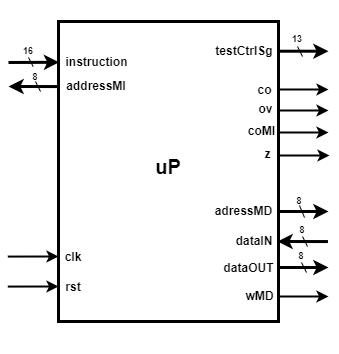

The diagram above was exported from draw.io. Its source (the exported page's mxGraphModel, read from the mxfile embedded in the PNG):
<mxGraphModel dx="981" dy="528" grid="1" gridSize="10" guides="1" tooltips="1" connect="1" arrows="1" fold="1" page="1" pageScale="1" pageWidth="850" pageHeight="1100" math="0" shadow="0">
  <root>
    <mxCell id="0" />
    <mxCell id="1" parent="0" />
    <mxCell id="O2FYbFloYX_bYvxr0oDy-49" value="" style="rounded=0;whiteSpace=wrap;html=1;strokeWidth=3;strokeColor=#FFFFFF;" vertex="1" parent="1">
      <mxGeometry x="220" y="100" width="320" height="350" as="geometry" />
    </mxCell>
    <mxCell id="O2FYbFloYX_bYvxr0oDy-2" value="" style="rounded=0;whiteSpace=wrap;html=1;direction=south;strokeWidth=3;" vertex="1" parent="1">
      <mxGeometry x="270" y="120" width="220" height="300" as="geometry" />
    </mxCell>
    <mxCell id="O2FYbFloYX_bYvxr0oDy-3" value="" style="endArrow=classic;html=1;entryX=0.136;entryY=0.997;entryDx=0;entryDy=0;entryPerimeter=0;strokeWidth=3;" edge="1" parent="1" target="O2FYbFloYX_bYvxr0oDy-2">
      <mxGeometry width="50" height="50" relative="1" as="geometry">
        <mxPoint x="220" y="161" as="sourcePoint" />
        <mxPoint x="500" y="250" as="targetPoint" />
      </mxGeometry>
    </mxCell>
    <mxCell id="O2FYbFloYX_bYvxr0oDy-4" value="&lt;b&gt;instruction&lt;/b&gt;" style="text;html=1;strokeColor=none;fillColor=none;align=center;verticalAlign=middle;whiteSpace=wrap;rounded=0;strokeWidth=3;" vertex="1" parent="1">
      <mxGeometry x="276" y="153" width="65" height="14" as="geometry" />
    </mxCell>
    <mxCell id="O2FYbFloYX_bYvxr0oDy-7" value="" style="endArrow=classic;html=1;exitX=0.323;exitY=0.998;exitDx=0;exitDy=0;exitPerimeter=0;strokeWidth=3;" edge="1" parent="1">
      <mxGeometry width="50" height="50" relative="1" as="geometry">
        <mxPoint x="270.44000000000005" y="185.06000000000006" as="sourcePoint" />
        <mxPoint x="220" y="185" as="targetPoint" />
      </mxGeometry>
    </mxCell>
    <mxCell id="O2FYbFloYX_bYvxr0oDy-8" value="&lt;b&gt;addressMI&lt;/b&gt;" style="text;html=1;strokeColor=none;fillColor=none;align=center;verticalAlign=middle;whiteSpace=wrap;rounded=0;strokeWidth=3;" vertex="1" parent="1">
      <mxGeometry x="278" y="176" width="60" height="16" as="geometry" />
    </mxCell>
    <mxCell id="O2FYbFloYX_bYvxr0oDy-9" value="" style="endArrow=classic;html=1;entryX=0.136;entryY=0.997;entryDx=0;entryDy=0;entryPerimeter=0;strokeWidth=2;" edge="1" parent="1">
      <mxGeometry width="50" height="50" relative="1" as="geometry">
        <mxPoint x="219.34" y="355.08000000000004" as="sourcePoint" />
        <mxPoint x="270.00000000000006" y="355" as="targetPoint" />
      </mxGeometry>
    </mxCell>
    <mxCell id="O2FYbFloYX_bYvxr0oDy-10" value="" style="endArrow=classic;html=1;entryX=0.136;entryY=0.997;entryDx=0;entryDy=0;entryPerimeter=0;strokeWidth=2;" edge="1" parent="1">
      <mxGeometry width="50" height="50" relative="1" as="geometry">
        <mxPoint x="219.33999999999992" y="385.08000000000004" as="sourcePoint" />
        <mxPoint x="270" y="385" as="targetPoint" />
      </mxGeometry>
    </mxCell>
    <mxCell id="O2FYbFloYX_bYvxr0oDy-12" value="&lt;b&gt;clk&lt;/b&gt;" style="text;html=1;strokeColor=none;fillColor=none;align=center;verticalAlign=middle;whiteSpace=wrap;rounded=0;strokeWidth=3;" vertex="1" parent="1">
      <mxGeometry x="270" y="345" width="30" height="20" as="geometry" />
    </mxCell>
    <mxCell id="O2FYbFloYX_bYvxr0oDy-13" value="&lt;b&gt;rst&lt;/b&gt;" style="text;html=1;strokeColor=none;fillColor=none;align=center;verticalAlign=middle;whiteSpace=wrap;rounded=0;strokeWidth=3;" vertex="1" parent="1">
      <mxGeometry x="265" y="375" width="40" height="20" as="geometry" />
    </mxCell>
    <mxCell id="O2FYbFloYX_bYvxr0oDy-14" value="" style="endArrow=classic;html=1;strokeWidth=3;" edge="1" parent="1">
      <mxGeometry width="50" height="50" relative="1" as="geometry">
        <mxPoint x="490" y="149.71" as="sourcePoint" />
        <mxPoint x="540" y="149.71" as="targetPoint" />
      </mxGeometry>
    </mxCell>
    <mxCell id="O2FYbFloYX_bYvxr0oDy-15" value="" style="endArrow=classic;html=1;strokeWidth=2;" edge="1" parent="1">
      <mxGeometry width="50" height="50" relative="1" as="geometry">
        <mxPoint x="490" y="188.00000000000003" as="sourcePoint" />
        <mxPoint x="540" y="188" as="targetPoint" />
      </mxGeometry>
    </mxCell>
    <mxCell id="O2FYbFloYX_bYvxr0oDy-17" value="" style="endArrow=none;html=1;endSize=6;jumpSize=6;strokeWidth=1;" edge="1" parent="1">
      <mxGeometry width="50" height="50" relative="1" as="geometry">
        <mxPoint x="244.62857142857138" y="165" as="sourcePoint" />
        <mxPoint x="240" y="156" as="targetPoint" />
      </mxGeometry>
    </mxCell>
    <mxCell id="O2FYbFloYX_bYvxr0oDy-18" value="&lt;font style=&quot;font-size: 9px&quot;&gt;&lt;b&gt;16&lt;/b&gt;&lt;/font&gt;" style="text;html=1;strokeColor=none;fillColor=none;align=center;verticalAlign=middle;whiteSpace=wrap;rounded=0;" vertex="1" parent="1">
      <mxGeometry x="220" y="138" width="40" height="20" as="geometry" />
    </mxCell>
    <mxCell id="O2FYbFloYX_bYvxr0oDy-20" value="" style="endArrow=none;html=1;endSize=6;jumpSize=6;strokeWidth=1;" edge="1" parent="1">
      <mxGeometry width="50" height="50" relative="1" as="geometry">
        <mxPoint x="252" y="190" as="sourcePoint" />
        <mxPoint x="247" y="180" as="targetPoint" />
      </mxGeometry>
    </mxCell>
    <mxCell id="O2FYbFloYX_bYvxr0oDy-21" value="&lt;font style=&quot;font-size: 9px&quot;&gt;&lt;b&gt;8&lt;br&gt;&lt;/b&gt;&lt;/font&gt;" style="text;html=1;strokeColor=none;fillColor=none;align=center;verticalAlign=middle;whiteSpace=wrap;rounded=0;" vertex="1" parent="1">
      <mxGeometry x="227" y="165" width="40" height="17" as="geometry" />
    </mxCell>
    <mxCell id="O2FYbFloYX_bYvxr0oDy-22" value="" style="endArrow=classic;html=1;strokeWidth=2;" edge="1" parent="1">
      <mxGeometry width="50" height="50" relative="1" as="geometry">
        <mxPoint x="490" y="209" as="sourcePoint" />
        <mxPoint x="540" y="209" as="targetPoint" />
      </mxGeometry>
    </mxCell>
    <mxCell id="O2FYbFloYX_bYvxr0oDy-23" value="" style="endArrow=classic;html=1;strokeWidth=2;" edge="1" parent="1">
      <mxGeometry width="50" height="50" relative="1" as="geometry">
        <mxPoint x="490" y="231" as="sourcePoint" />
        <mxPoint x="540" y="231" as="targetPoint" />
      </mxGeometry>
    </mxCell>
    <mxCell id="O2FYbFloYX_bYvxr0oDy-24" value="" style="endArrow=classic;html=1;strokeWidth=2;" edge="1" parent="1">
      <mxGeometry width="50" height="50" relative="1" as="geometry">
        <mxPoint x="491" y="254" as="sourcePoint" />
        <mxPoint x="541" y="254" as="targetPoint" />
      </mxGeometry>
    </mxCell>
    <mxCell id="O2FYbFloYX_bYvxr0oDy-25" value="" style="endArrow=classic;html=1;strokeWidth=3;" edge="1" parent="1">
      <mxGeometry width="50" height="50" relative="1" as="geometry">
        <mxPoint x="490" y="310" as="sourcePoint" />
        <mxPoint x="540" y="310" as="targetPoint" />
      </mxGeometry>
    </mxCell>
    <mxCell id="O2FYbFloYX_bYvxr0oDy-26" value="" style="endArrow=classic;html=1;exitX=0.323;exitY=0.998;exitDx=0;exitDy=0;exitPerimeter=0;strokeWidth=3;" edge="1" parent="1">
      <mxGeometry width="50" height="50" relative="1" as="geometry">
        <mxPoint x="539.4400000000002" y="340.06000000000006" as="sourcePoint" />
        <mxPoint x="489" y="340" as="targetPoint" />
      </mxGeometry>
    </mxCell>
    <mxCell id="O2FYbFloYX_bYvxr0oDy-27" value="" style="endArrow=none;html=1;endSize=6;jumpSize=6;strokeWidth=1;" edge="1" parent="1">
      <mxGeometry width="50" height="50" relative="1" as="geometry">
        <mxPoint x="519" y="345" as="sourcePoint" />
        <mxPoint x="514" y="335" as="targetPoint" />
      </mxGeometry>
    </mxCell>
    <mxCell id="O2FYbFloYX_bYvxr0oDy-28" value="" style="endArrow=classic;html=1;strokeWidth=3;" edge="1" parent="1">
      <mxGeometry width="50" height="50" relative="1" as="geometry">
        <mxPoint x="490" y="366" as="sourcePoint" />
        <mxPoint x="540" y="366" as="targetPoint" />
        <Array as="points">
          <mxPoint x="510" y="366" />
        </Array>
      </mxGeometry>
    </mxCell>
    <mxCell id="O2FYbFloYX_bYvxr0oDy-29" value="" style="endArrow=classic;html=1;strokeWidth=2;" edge="1" parent="1">
      <mxGeometry width="50" height="50" relative="1" as="geometry">
        <mxPoint x="490" y="395" as="sourcePoint" />
        <mxPoint x="540" y="395" as="targetPoint" />
      </mxGeometry>
    </mxCell>
    <mxCell id="O2FYbFloYX_bYvxr0oDy-30" value="&lt;font style=&quot;font-size: 9px&quot;&gt;&lt;b&gt;13&lt;/b&gt;&lt;/font&gt;" style="text;html=1;strokeColor=none;fillColor=none;align=center;verticalAlign=middle;whiteSpace=wrap;rounded=0;" vertex="1" parent="1">
      <mxGeometry x="489" y="126" width="40" height="20" as="geometry" />
    </mxCell>
    <mxCell id="O2FYbFloYX_bYvxr0oDy-31" value="" style="endArrow=none;html=1;endSize=6;jumpSize=6;strokeWidth=1;" edge="1" parent="1">
      <mxGeometry width="50" height="50" relative="1" as="geometry">
        <mxPoint x="514" y="155" as="sourcePoint" />
        <mxPoint x="509" y="145" as="targetPoint" />
      </mxGeometry>
    </mxCell>
    <mxCell id="O2FYbFloYX_bYvxr0oDy-32" value="" style="endArrow=none;html=1;endSize=6;jumpSize=6;strokeWidth=1;exitX=0.25;exitY=0;exitDx=0;exitDy=0;" edge="1" parent="1">
      <mxGeometry width="50" height="50" relative="1" as="geometry">
        <mxPoint x="516" y="316" as="sourcePoint" />
        <mxPoint x="511" y="304" as="targetPoint" />
      </mxGeometry>
    </mxCell>
    <mxCell id="O2FYbFloYX_bYvxr0oDy-33" value="&lt;font style=&quot;font-size: 9px&quot;&gt;&lt;b&gt;8&lt;br&gt;&lt;/b&gt;&lt;/font&gt;" style="text;html=1;strokeColor=none;fillColor=none;align=center;verticalAlign=middle;whiteSpace=wrap;rounded=0;" vertex="1" parent="1">
      <mxGeometry x="491" y="288" width="40" height="20" as="geometry" />
    </mxCell>
    <mxCell id="O2FYbFloYX_bYvxr0oDy-34" value="&lt;font style=&quot;font-size: 9px&quot;&gt;&lt;b&gt;8&lt;br&gt;&lt;/b&gt;&lt;/font&gt;" style="text;html=1;strokeColor=none;fillColor=none;align=center;verticalAlign=middle;whiteSpace=wrap;rounded=0;" vertex="1" parent="1">
      <mxGeometry x="494" y="317" width="40" height="20" as="geometry" />
    </mxCell>
    <mxCell id="O2FYbFloYX_bYvxr0oDy-35" value="" style="endArrow=none;html=1;endSize=6;jumpSize=6;strokeWidth=1;" edge="1" parent="1">
      <mxGeometry width="50" height="50" relative="1" as="geometry">
        <mxPoint x="518" y="371" as="sourcePoint" />
        <mxPoint x="513" y="361" as="targetPoint" />
      </mxGeometry>
    </mxCell>
    <mxCell id="O2FYbFloYX_bYvxr0oDy-36" value="&lt;font style=&quot;font-size: 9px&quot;&gt;&lt;b&gt;8&lt;br&gt;&lt;/b&gt;&lt;/font&gt;" style="text;html=1;strokeColor=none;fillColor=none;align=center;verticalAlign=middle;whiteSpace=wrap;rounded=0;" vertex="1" parent="1">
      <mxGeometry x="493" y="343" width="40" height="20" as="geometry" />
    </mxCell>
    <mxCell id="O2FYbFloYX_bYvxr0oDy-38" value="&lt;b&gt;co&lt;br&gt;&lt;/b&gt;" style="text;html=1;strokeColor=none;fillColor=none;align=center;verticalAlign=middle;whiteSpace=wrap;rounded=0;strokeWidth=3;" vertex="1" parent="1">
      <mxGeometry x="464" y="183" width="25" height="10" as="geometry" />
    </mxCell>
    <mxCell id="O2FYbFloYX_bYvxr0oDy-39" value="&lt;b&gt;ov&lt;br&gt;&lt;/b&gt;" style="text;html=1;strokeColor=none;fillColor=none;align=center;verticalAlign=middle;whiteSpace=wrap;rounded=0;strokeWidth=3;" vertex="1" parent="1">
      <mxGeometry x="465" y="202" width="25" height="10" as="geometry" />
    </mxCell>
    <mxCell id="O2FYbFloYX_bYvxr0oDy-40" value="&lt;b&gt;coMI&lt;br&gt;&lt;/b&gt;" style="text;html=1;strokeColor=none;fillColor=none;align=center;verticalAlign=middle;whiteSpace=wrap;rounded=0;strokeWidth=3;" vertex="1" parent="1">
      <mxGeometry x="461" y="224" width="25" height="10" as="geometry" />
    </mxCell>
    <mxCell id="O2FYbFloYX_bYvxr0oDy-41" value="&lt;b&gt;z&lt;br&gt;&lt;/b&gt;" style="text;html=1;strokeColor=none;fillColor=none;align=center;verticalAlign=middle;whiteSpace=wrap;rounded=0;strokeWidth=3;" vertex="1" parent="1">
      <mxGeometry x="467" y="247" width="25" height="10" as="geometry" />
    </mxCell>
    <mxCell id="O2FYbFloYX_bYvxr0oDy-42" value="&lt;b&gt;adressMD&lt;br&gt;&lt;/b&gt;" style="text;html=1;strokeColor=none;fillColor=none;align=center;verticalAlign=middle;whiteSpace=wrap;rounded=0;strokeWidth=3;" vertex="1" parent="1">
      <mxGeometry x="428" y="304" width="55" height="10" as="geometry" />
    </mxCell>
    <mxCell id="O2FYbFloYX_bYvxr0oDy-44" value="&lt;b&gt;dataIN&lt;br&gt;&lt;/b&gt;" style="text;html=1;strokeColor=none;fillColor=none;align=center;verticalAlign=middle;whiteSpace=wrap;rounded=0;strokeWidth=3;" vertex="1" parent="1">
      <mxGeometry x="442" y="334" width="48" height="10" as="geometry" />
    </mxCell>
    <mxCell id="O2FYbFloYX_bYvxr0oDy-45" value="&lt;b&gt;dataOUT&lt;br&gt;&lt;/b&gt;" style="text;html=1;strokeColor=none;fillColor=none;align=center;verticalAlign=middle;whiteSpace=wrap;rounded=0;strokeWidth=3;" vertex="1" parent="1">
      <mxGeometry x="433" y="361" width="55" height="10" as="geometry" />
    </mxCell>
    <mxCell id="O2FYbFloYX_bYvxr0oDy-46" value="&lt;b&gt;wMD&lt;br&gt;&lt;/b&gt;" style="text;html=1;strokeColor=none;fillColor=none;align=center;verticalAlign=middle;whiteSpace=wrap;rounded=0;strokeWidth=3;" vertex="1" parent="1">
      <mxGeometry x="444" y="389" width="55" height="10" as="geometry" />
    </mxCell>
    <mxCell id="O2FYbFloYX_bYvxr0oDy-47" value="&lt;b&gt;&lt;font style=&quot;font-size: 20px&quot;&gt;uP&lt;/font&gt;&lt;/b&gt;" style="text;html=1;strokeColor=none;fillColor=none;align=center;verticalAlign=middle;whiteSpace=wrap;rounded=0;strokeWidth=3;" vertex="1" parent="1">
      <mxGeometry x="365" y="257" width="30" height="16" as="geometry" />
    </mxCell>
    <mxCell id="O2FYbFloYX_bYvxr0oDy-48" value="&lt;b&gt;testCtrlSg&lt;/b&gt;" style="text;html=1;strokeColor=none;fillColor=none;align=center;verticalAlign=middle;whiteSpace=wrap;rounded=0;strokeWidth=3;" vertex="1" parent="1">
      <mxGeometry x="426" y="141" width="60" height="16" as="geometry" />
    </mxCell>
  </root>
</mxGraphModel>